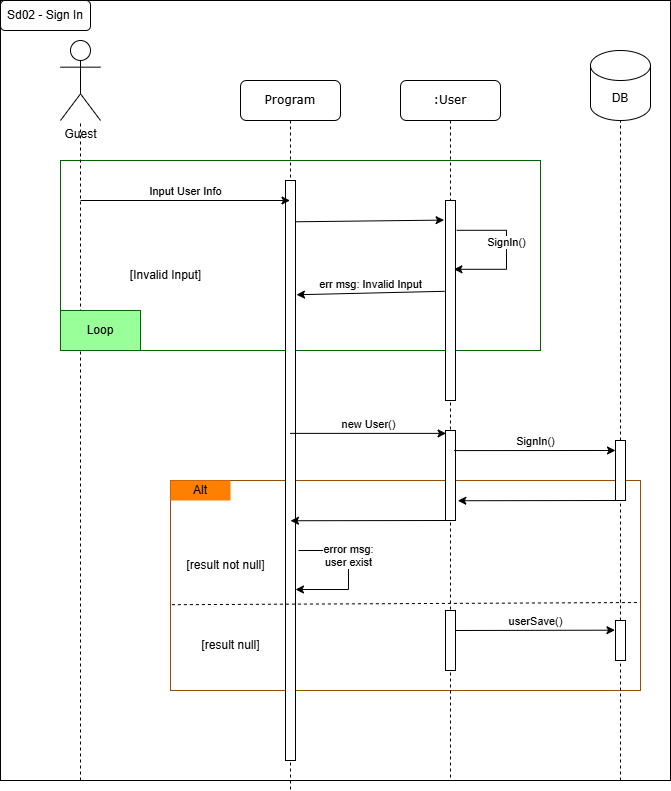

The diagram above was exported from draw.io. Its source (the exported page's mxGraphModel, read from the mxfile embedded in the PNG):
<mxGraphModel dx="1042" dy="575" grid="1" gridSize="10" guides="1" tooltips="1" connect="1" arrows="1" fold="1" page="1" pageScale="1" pageWidth="1100" pageHeight="850" background="none" math="0" shadow="0">
  <root>
    <mxCell id="Mu2sOL8I9shYQxzjJvbA-0" />
    <mxCell id="Mu2sOL8I9shYQxzjJvbA-1" parent="Mu2sOL8I9shYQxzjJvbA-0" />
    <mxCell id="Mu2sOL8I9shYQxzjJvbA-2" value="" style="rounded=0;whiteSpace=wrap;html=1;fillColor=none;strokeColor=#994C00;" parent="Mu2sOL8I9shYQxzjJvbA-1" vertex="1">
      <mxGeometry x="170" y="480" width="470" height="210" as="geometry" />
    </mxCell>
    <mxCell id="Mu2sOL8I9shYQxzjJvbA-3" value="" style="rounded=0;whiteSpace=wrap;html=1;fillColor=none;strokeColor=#006600;" parent="Mu2sOL8I9shYQxzjJvbA-1" vertex="1">
      <mxGeometry x="60" y="160" width="480" height="190" as="geometry" />
    </mxCell>
    <mxCell id="Mu2sOL8I9shYQxzjJvbA-4" value="Program" style="shape=umlLifeline;perimeter=lifelinePerimeter;whiteSpace=wrap;html=1;container=1;collapsible=0;recursiveResize=0;outlineConnect=0;rounded=1;shadow=0;comic=0;labelBackgroundColor=none;strokeWidth=1;fontFamily=Verdana;fontSize=12;align=center;" parent="Mu2sOL8I9shYQxzjJvbA-1" vertex="1">
      <mxGeometry x="240" y="80" width="100" height="710" as="geometry" />
    </mxCell>
    <mxCell id="Mu2sOL8I9shYQxzjJvbA-5" value="" style="html=1;points=[];perimeter=orthogonalPerimeter;rounded=0;shadow=0;comic=0;labelBackgroundColor=none;strokeWidth=1;fontFamily=Verdana;fontSize=12;align=center;" parent="Mu2sOL8I9shYQxzjJvbA-4" vertex="1">
      <mxGeometry x="45" y="100" width="10" height="580" as="geometry" />
    </mxCell>
    <mxCell id="Mu2sOL8I9shYQxzjJvbA-6" value="error msg:&lt;div&gt;user exist&lt;/div&gt;" style="endArrow=classic;html=1;rounded=0;edgeStyle=orthogonalEdgeStyle;verticalAlign=bottom;exitX=1.128;exitY=0.149;exitDx=0;exitDy=0;exitPerimeter=0;entryX=0.84;entryY=0.344;entryDx=0;entryDy=0;entryPerimeter=0;" parent="Mu2sOL8I9shYQxzjJvbA-4" edge="1">
      <mxGeometry width="50" height="50" relative="1" as="geometry">
        <mxPoint x="58" y="470" as="sourcePoint" />
        <mxPoint x="55" y="509" as="targetPoint" />
        <Array as="points">
          <mxPoint x="108" y="470" />
          <mxPoint x="108" y="509" />
        </Array>
      </mxGeometry>
    </mxCell>
    <mxCell id="Mu2sOL8I9shYQxzjJvbA-8" value="[result not null]" style="text;html=1;align=center;verticalAlign=middle;resizable=0;points=[];autosize=1;strokeColor=none;fillColor=none;" parent="Mu2sOL8I9shYQxzjJvbA-4" vertex="1">
      <mxGeometry x="-65" y="470" width="100" height="30" as="geometry" />
    </mxCell>
    <mxCell id="Mu2sOL8I9shYQxzjJvbA-9" value=":User" style="shape=umlLifeline;perimeter=lifelinePerimeter;whiteSpace=wrap;html=1;container=1;collapsible=0;recursiveResize=0;outlineConnect=0;rounded=1;shadow=0;comic=0;labelBackgroundColor=none;strokeWidth=1;fontFamily=Verdana;fontSize=12;align=center;" parent="Mu2sOL8I9shYQxzjJvbA-1" vertex="1">
      <mxGeometry x="400" y="80" width="100" height="700" as="geometry" />
    </mxCell>
    <mxCell id="Mu2sOL8I9shYQxzjJvbA-10" value="" style="html=1;points=[];perimeter=orthogonalPerimeter;rounded=0;shadow=0;comic=0;labelBackgroundColor=none;strokeWidth=1;fontFamily=Verdana;fontSize=12;align=center;" parent="Mu2sOL8I9shYQxzjJvbA-9" vertex="1">
      <mxGeometry x="45" y="120" width="10" height="200" as="geometry" />
    </mxCell>
    <mxCell id="Mu2sOL8I9shYQxzjJvbA-11" value="" style="endArrow=classic;html=1;rounded=0;exitX=1.14;exitY=0.096;exitDx=0;exitDy=0;exitPerimeter=0;entryX=-0.14;entryY=0.098;entryDx=0;entryDy=0;entryPerimeter=0;" parent="Mu2sOL8I9shYQxzjJvbA-9" target="Mu2sOL8I9shYQxzjJvbA-10" edge="1">
      <mxGeometry width="50" height="50" relative="1" as="geometry">
        <mxPoint x="-104.99999999999989" y="141.27999999999997" as="sourcePoint" />
        <mxPoint x="40" y="140" as="targetPoint" />
      </mxGeometry>
    </mxCell>
    <mxCell id="Mu2sOL8I9shYQxzjJvbA-12" value="SignIn()" style="endArrow=classic;html=1;rounded=0;edgeStyle=orthogonalEdgeStyle;verticalAlign=bottom;exitX=1.128;exitY=0.149;exitDx=0;exitDy=0;exitPerimeter=0;entryX=0.84;entryY=0.344;entryDx=0;entryDy=0;entryPerimeter=0;" parent="Mu2sOL8I9shYQxzjJvbA-9" source="Mu2sOL8I9shYQxzjJvbA-10" target="Mu2sOL8I9shYQxzjJvbA-10" edge="1">
      <mxGeometry width="50" height="50" relative="1" as="geometry">
        <mxPoint x="60" y="150" as="sourcePoint" />
        <mxPoint x="45" y="187.6" as="targetPoint" />
        <Array as="points">
          <mxPoint x="106" y="150" />
          <mxPoint x="106" y="189" />
        </Array>
      </mxGeometry>
    </mxCell>
    <mxCell id="Mu2sOL8I9shYQxzjJvbA-13" value="" style="html=1;points=[];perimeter=orthogonalPerimeter;rounded=0;shadow=0;comic=0;labelBackgroundColor=none;strokeWidth=1;fontFamily=Verdana;fontSize=12;align=center;" parent="Mu2sOL8I9shYQxzjJvbA-9" vertex="1">
      <mxGeometry x="45" y="350" width="10" height="90" as="geometry" />
    </mxCell>
    <mxCell id="WEgrKeT8IjtTW5Z9Hypq-1" value="" style="html=1;points=[];perimeter=orthogonalPerimeter;rounded=0;shadow=0;comic=0;labelBackgroundColor=none;strokeWidth=1;fontFamily=Verdana;fontSize=12;align=center;" parent="Mu2sOL8I9shYQxzjJvbA-9" vertex="1">
      <mxGeometry x="45" y="530" width="10" height="60" as="geometry" />
    </mxCell>
    <mxCell id="Mu2sOL8I9shYQxzjJvbA-14" value="Guest" style="shape=umlActor;verticalLabelPosition=bottom;verticalAlign=top;html=1;outlineConnect=0;" parent="Mu2sOL8I9shYQxzjJvbA-1" vertex="1">
      <mxGeometry x="60" y="40" width="40" height="80" as="geometry" />
    </mxCell>
    <mxCell id="Mu2sOL8I9shYQxzjJvbA-15" value="" style="endArrow=none;dashed=1;html=1;rounded=0;" parent="Mu2sOL8I9shYQxzjJvbA-1" target="Mu2sOL8I9shYQxzjJvbA-14" edge="1">
      <mxGeometry width="50" height="50" relative="1" as="geometry">
        <mxPoint x="80" y="780" as="sourcePoint" />
        <mxPoint x="490" y="270" as="targetPoint" />
      </mxGeometry>
    </mxCell>
    <mxCell id="Mu2sOL8I9shYQxzjJvbA-16" value="DB" style="shape=cylinder3;whiteSpace=wrap;html=1;boundedLbl=1;backgroundOutline=1;size=15;" parent="Mu2sOL8I9shYQxzjJvbA-1" vertex="1">
      <mxGeometry x="590" y="50" width="60" height="70" as="geometry" />
    </mxCell>
    <mxCell id="Mu2sOL8I9shYQxzjJvbA-17" value="" style="endArrow=none;dashed=1;html=1;rounded=0;entryX=0.5;entryY=1;entryDx=0;entryDy=0;entryPerimeter=0;" parent="Mu2sOL8I9shYQxzjJvbA-1" source="Mu2sOL8I9shYQxzjJvbA-24" target="Mu2sOL8I9shYQxzjJvbA-16" edge="1">
      <mxGeometry width="50" height="50" relative="1" as="geometry">
        <mxPoint x="620" y="650" as="sourcePoint" />
        <mxPoint x="660" y="290" as="targetPoint" />
      </mxGeometry>
    </mxCell>
    <mxCell id="Mu2sOL8I9shYQxzjJvbA-18" value="Input User Info" style="endArrow=classic;html=1;rounded=0;verticalAlign=bottom;" parent="Mu2sOL8I9shYQxzjJvbA-1" target="Mu2sOL8I9shYQxzjJvbA-4" edge="1">
      <mxGeometry width="50" height="50" relative="1" as="geometry">
        <mxPoint x="80" y="200" as="sourcePoint" />
        <mxPoint x="300" y="190" as="targetPoint" />
      </mxGeometry>
    </mxCell>
    <mxCell id="Mu2sOL8I9shYQxzjJvbA-19" value="err msg: Invalid Input" style="endArrow=classic;html=1;rounded=0;exitX=-0.088;exitY=0.454;exitDx=0;exitDy=0;exitPerimeter=0;verticalAlign=bottom;entryX=1.1;entryY=0.197;entryDx=0;entryDy=0;entryPerimeter=0;" parent="Mu2sOL8I9shYQxzjJvbA-1" source="Mu2sOL8I9shYQxzjJvbA-10" target="Mu2sOL8I9shYQxzjJvbA-5" edge="1">
      <mxGeometry width="50" height="50" relative="1" as="geometry">
        <mxPoint x="430" y="291" as="sourcePoint" />
        <mxPoint x="300" y="310" as="targetPoint" />
      </mxGeometry>
    </mxCell>
    <mxCell id="Mu2sOL8I9shYQxzjJvbA-20" value="Loop" style="rounded=0;whiteSpace=wrap;html=1;fillColor=#99FF99;strokeColor=#006600;" parent="Mu2sOL8I9shYQxzjJvbA-1" vertex="1">
      <mxGeometry x="60" y="310" width="80" height="40" as="geometry" />
    </mxCell>
    <mxCell id="Mu2sOL8I9shYQxzjJvbA-21" value="[Invalid Input]" style="text;html=1;align=center;verticalAlign=middle;resizable=0;points=[];autosize=1;strokeColor=none;fillColor=none;" parent="Mu2sOL8I9shYQxzjJvbA-1" vertex="1">
      <mxGeometry x="120" y="260" width="90" height="30" as="geometry" />
    </mxCell>
    <mxCell id="Mu2sOL8I9shYQxzjJvbA-22" value="new User()" style="endArrow=classic;html=1;rounded=0;verticalAlign=bottom;entryX=0.053;entryY=0.032;entryDx=0;entryDy=0;entryPerimeter=0;" parent="Mu2sOL8I9shYQxzjJvbA-1" source="Mu2sOL8I9shYQxzjJvbA-4" target="Mu2sOL8I9shYQxzjJvbA-13" edge="1">
      <mxGeometry width="50" height="50" relative="1" as="geometry">
        <mxPoint x="300" y="430" as="sourcePoint" />
        <mxPoint x="445" y="430" as="targetPoint" />
      </mxGeometry>
    </mxCell>
    <mxCell id="Mu2sOL8I9shYQxzjJvbA-23" value="" style="endArrow=none;dashed=1;html=1;rounded=0;entryX=0.5;entryY=1;entryDx=0;entryDy=0;entryPerimeter=0;" parent="Mu2sOL8I9shYQxzjJvbA-1" source="WEgrKeT8IjtTW5Z9Hypq-3" target="Mu2sOL8I9shYQxzjJvbA-24" edge="1">
      <mxGeometry width="50" height="50" relative="1" as="geometry">
        <mxPoint x="620" y="780" as="sourcePoint" />
        <mxPoint x="620" y="120" as="targetPoint" />
      </mxGeometry>
    </mxCell>
    <mxCell id="Mu2sOL8I9shYQxzjJvbA-24" value="" style="html=1;points=[];perimeter=orthogonalPerimeter;rounded=0;shadow=0;comic=0;labelBackgroundColor=none;strokeWidth=1;fontFamily=Verdana;fontSize=12;align=center;" parent="Mu2sOL8I9shYQxzjJvbA-1" vertex="1">
      <mxGeometry x="615" y="440" width="10" height="60" as="geometry" />
    </mxCell>
    <mxCell id="Mu2sOL8I9shYQxzjJvbA-25" value="SignIn()" style="endArrow=classic;html=1;rounded=0;entryX=-0.367;entryY=0.09;entryDx=0;entryDy=0;entryPerimeter=0;exitX=0.5;exitY=0.193;exitDx=0;exitDy=0;exitPerimeter=0;verticalAlign=bottom;" parent="Mu2sOL8I9shYQxzjJvbA-1" edge="1">
      <mxGeometry width="50" height="50" relative="1" as="geometry">
        <mxPoint x="453.67" y="450.0800000000001" as="sourcePoint" />
        <mxPoint x="614.9999999999999" y="450.00000000000006" as="targetPoint" />
      </mxGeometry>
    </mxCell>
    <mxCell id="Mu2sOL8I9shYQxzjJvbA-26" value="" style="endArrow=classic;html=1;rounded=0;exitX=0;exitY=0.65;exitDx=0;exitDy=0;exitPerimeter=0;entryX=1.233;entryY=0.614;entryDx=0;entryDy=0;entryPerimeter=0;" parent="Mu2sOL8I9shYQxzjJvbA-1" edge="1">
      <mxGeometry width="50" height="50" relative="1" as="geometry">
        <mxPoint x="615" y="500" as="sourcePoint" />
        <mxPoint x="457.3299999999997" y="500.24" as="targetPoint" />
      </mxGeometry>
    </mxCell>
    <mxCell id="Mu2sOL8I9shYQxzjJvbA-27" value="Alt" style="rounded=0;whiteSpace=wrap;html=1;fillColor=#FF8000;strokeColor=none;" parent="Mu2sOL8I9shYQxzjJvbA-1" vertex="1">
      <mxGeometry x="170" y="480" width="60" height="20" as="geometry" />
    </mxCell>
    <mxCell id="Mu2sOL8I9shYQxzjJvbA-28" value="" style="endArrow=none;dashed=1;html=1;rounded=0;exitX=0.004;exitY=0.408;exitDx=0;exitDy=0;exitPerimeter=0;entryX=0.999;entryY=0.581;entryDx=0;entryDy=0;entryPerimeter=0;" parent="Mu2sOL8I9shYQxzjJvbA-1" target="Mu2sOL8I9shYQxzjJvbA-2" edge="1">
      <mxGeometry width="50" height="50" relative="1" as="geometry">
        <mxPoint x="171.4100000000001" y="604.2" as="sourcePoint" />
        <mxPoint x="639.9999999999998" y="600.0000000000002" as="targetPoint" />
      </mxGeometry>
    </mxCell>
    <mxCell id="Mu2sOL8I9shYQxzjJvbA-29" value="" style="endArrow=classic;html=1;rounded=0;exitX=0;exitY=0.65;exitDx=0;exitDy=0;exitPerimeter=0;entryX=1.233;entryY=0.614;entryDx=0;entryDy=0;entryPerimeter=0;" parent="Mu2sOL8I9shYQxzjJvbA-1" edge="1">
      <mxGeometry width="50" height="50" relative="1" as="geometry">
        <mxPoint x="447.66999999999996" y="520" as="sourcePoint" />
        <mxPoint x="289.99999999999966" y="520.24" as="targetPoint" />
      </mxGeometry>
    </mxCell>
    <mxCell id="Mu2sOL8I9shYQxzjJvbA-32" value="[result null]" style="text;html=1;align=center;verticalAlign=middle;resizable=0;points=[];autosize=1;strokeColor=none;fillColor=none;" parent="Mu2sOL8I9shYQxzjJvbA-1" vertex="1">
      <mxGeometry x="190" y="630" width="80" height="30" as="geometry" />
    </mxCell>
    <mxCell id="WEgrKeT8IjtTW5Z9Hypq-4" value="" style="endArrow=none;dashed=1;html=1;rounded=0;entryX=0.5;entryY=1;entryDx=0;entryDy=0;entryPerimeter=0;" parent="Mu2sOL8I9shYQxzjJvbA-1" target="WEgrKeT8IjtTW5Z9Hypq-3" edge="1">
      <mxGeometry width="50" height="50" relative="1" as="geometry">
        <mxPoint x="620" y="780" as="sourcePoint" />
        <mxPoint x="620" y="500" as="targetPoint" />
      </mxGeometry>
    </mxCell>
    <mxCell id="WEgrKeT8IjtTW5Z9Hypq-3" value="" style="html=1;points=[];perimeter=orthogonalPerimeter;rounded=0;shadow=0;comic=0;labelBackgroundColor=none;strokeWidth=1;fontFamily=Verdana;fontSize=12;align=center;" parent="Mu2sOL8I9shYQxzjJvbA-1" vertex="1">
      <mxGeometry x="615" y="620" width="10" height="40" as="geometry" />
    </mxCell>
    <mxCell id="WEgrKeT8IjtTW5Z9Hypq-2" value="userSave()" style="endArrow=classic;html=1;rounded=0;entryX=-0.052;entryY=0.242;entryDx=0;entryDy=0;entryPerimeter=0;verticalAlign=bottom;" parent="Mu2sOL8I9shYQxzjJvbA-1" target="WEgrKeT8IjtTW5Z9Hypq-3" edge="1">
      <mxGeometry width="50" height="50" relative="1" as="geometry">
        <mxPoint x="455" y="630" as="sourcePoint" />
        <mxPoint x="590" y="630" as="targetPoint" />
      </mxGeometry>
    </mxCell>
    <mxCell id="pfdg3GkmwepzQQwDbnG1-0" value="" style="rounded=0;whiteSpace=wrap;html=1;fillColor=none;" parent="Mu2sOL8I9shYQxzjJvbA-1" vertex="1">
      <mxGeometry width="670" height="780" as="geometry" />
    </mxCell>
    <mxCell id="pfdg3GkmwepzQQwDbnG1-1" value="Sd02 - Sign In" style="rounded=1;whiteSpace=wrap;html=1;" parent="Mu2sOL8I9shYQxzjJvbA-1" vertex="1">
      <mxGeometry width="90" height="30" as="geometry" />
    </mxCell>
  </root>
</mxGraphModel>